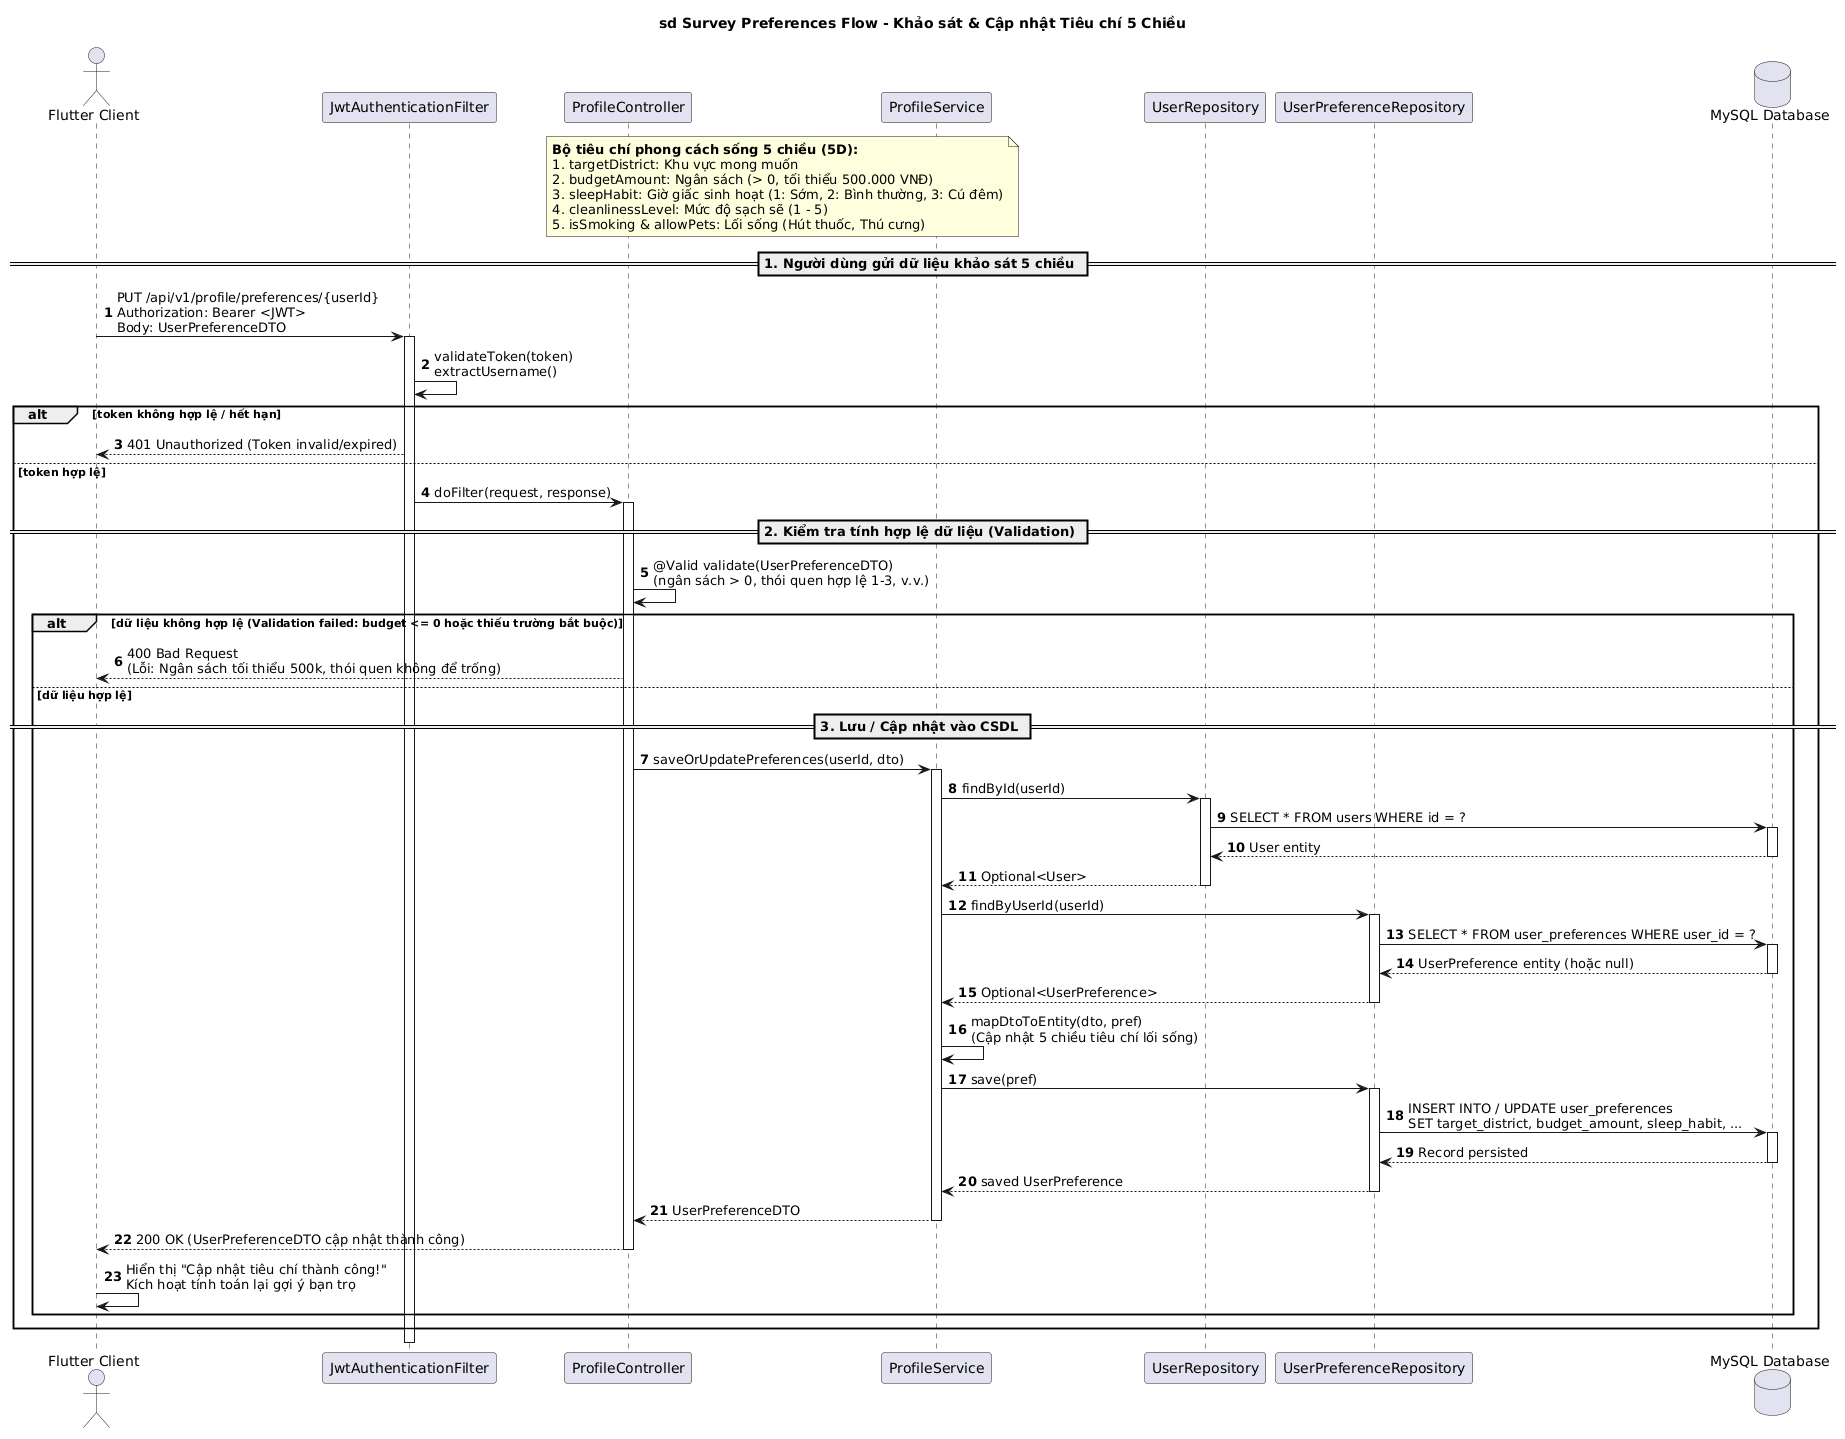

The diagram above was rendered by PlantUML. Its source (embedded in the PNG):
@startuml
autonumber

title sd Survey Preferences Flow - Khảo sát & Cập nhật Tiêu chí 5 Chiều

actor "Flutter Client" as client
participant "JwtAuthenticationFilter" as jwtFilter
participant "ProfileController" as controller
participant "ProfileService" as service
participant "UserRepository" as userRepo
participant "UserPreferenceRepository" as prefRepo
database "MySQL Database" as db

note over controller, service
  <b>Bộ tiêu chí phong cách sống 5 chiều (5D):</b>
  1. targetDistrict: Khu vực mong muốn
  2. budgetAmount: Ngân sách (> 0, tối thiểu 500.000 VNĐ)
  3. sleepHabit: Giờ giấc sinh hoạt (1: Sớm, 2: Bình thường, 3: Cú đêm)
  4. cleanlinessLevel: Mức độ sạch sẽ (1 - 5)
  5. isSmoking & allowPets: Lối sống (Hút thuốc, Thú cưng)
end note

== 1. Người dùng gửi dữ liệu khảo sát 5 chiều ==
client -> jwtFilter : PUT /api/v1/profile/preferences/{userId}\nAuthorization: Bearer <JWT>\nBody: UserPreferenceDTO
activate jwtFilter

jwtFilter -> jwtFilter : validateToken(token)\nextractUsername()

alt token không hợp lệ / hết hạn
    jwtFilter --> client : 401 Unauthorized (Token invalid/expired)
else token hợp lệ
    jwtFilter -> controller : doFilter(request, response)
    activate controller

    == 2. Kiểm tra tính hợp lệ dữ liệu (Validation) ==
    controller -> controller : @Valid validate(UserPreferenceDTO)\n(ngân sách > 0, thói quen hợp lệ 1-3, v.v.)

    alt dữ liệu không hợp lệ (Validation failed: budget <= 0 hoặc thiếu trường bắt buộc)
        controller --> client : 400 Bad Request\n(Lỗi: Ngân sách tối thiểu 500k, thói quen không để trống)
    else dữ liệu hợp lệ
        == 3. Lưu / Cập nhật vào CSDL ==
        controller -> service : saveOrUpdatePreferences(userId, dto)
        activate service

        service -> userRepo : findById(userId)
        activate userRepo
        userRepo -> db : SELECT * FROM users WHERE id = ?
        activate db
        db --> userRepo : User entity
        deactivate db
        userRepo --> service : Optional<User>
        deactivate userRepo

        service -> prefRepo : findByUserId(userId)
        activate prefRepo
        prefRepo -> db : SELECT * FROM user_preferences WHERE user_id = ?
        activate db
        db --> prefRepo : UserPreference entity (hoặc null)
        deactivate db
        prefRepo --> service : Optional<UserPreference>
        deactivate prefRepo

        service -> service : mapDtoToEntity(dto, pref)\n(Cập nhật 5 chiều tiêu chí lối sống)

        service -> prefRepo : save(pref)
        activate prefRepo
        prefRepo -> db : INSERT INTO / UPDATE user_preferences\nSET target_district, budget_amount, sleep_habit, ...
        activate db
        db --> prefRepo : Record persisted
        deactivate db
        prefRepo --> service : saved UserPreference
        deactivate prefRepo

        service --> controller : UserPreferenceDTO
        deactivate service

        controller --> client : 200 OK (UserPreferenceDTO cập nhật thành công)
        deactivate controller

        client -> client : Hiển thị "Cập nhật tiêu chí thành công!"\nKích hoạt tính toán lại gợi ý bạn trọ
    end
end
deactivate jwtFilter
@enduml